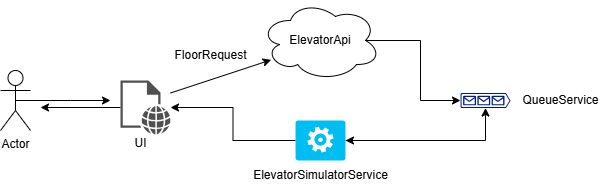

The diagram above was exported from draw.io. Its source (the exported page's mxGraphModel, read from the mxfile embedded in the PNG):
<mxGraphModel dx="870" dy="472" grid="1" gridSize="10" guides="1" tooltips="1" connect="1" arrows="1" fold="1" page="1" pageScale="1" pageWidth="850" pageHeight="1100" math="0" shadow="0">
  <root>
    <mxCell id="0" />
    <mxCell id="1" parent="0" />
    <mxCell id="7T8zOazPCDmQ59rVk0vm-25" style="edgeStyle=orthogonalEdgeStyle;rounded=0;orthogonalLoop=1;jettySize=auto;html=1;exitX=0.5;exitY=0.5;exitDx=0;exitDy=0;exitPerimeter=0;" edge="1" parent="1" source="7T8zOazPCDmQ59rVk0vm-1">
      <mxGeometry relative="1" as="geometry">
        <mxPoint x="250" y="250" as="targetPoint" />
      </mxGeometry>
    </mxCell>
    <mxCell id="7T8zOazPCDmQ59rVk0vm-1" value="Actor" style="shape=umlActor;verticalLabelPosition=bottom;verticalAlign=top;html=1;outlineConnect=0;" vertex="1" parent="1">
      <mxGeometry x="140" y="220" width="30" height="60" as="geometry" />
    </mxCell>
    <mxCell id="7T8zOazPCDmQ59rVk0vm-2" value="ElevatorApi" style="ellipse;shape=cloud;whiteSpace=wrap;html=1;" vertex="1" parent="1">
      <mxGeometry x="400" y="150" width="120" height="80" as="geometry" />
    </mxCell>
    <mxCell id="7T8zOazPCDmQ59rVk0vm-28" style="edgeStyle=orthogonalEdgeStyle;rounded=0;orthogonalLoop=1;jettySize=auto;html=1;" edge="1" parent="1" source="7T8zOazPCDmQ59rVk0vm-3">
      <mxGeometry relative="1" as="geometry">
        <mxPoint x="180" y="257" as="targetPoint" />
      </mxGeometry>
    </mxCell>
    <mxCell id="7T8zOazPCDmQ59rVk0vm-3" value="" style="sketch=0;pointerEvents=1;shadow=0;dashed=0;html=1;strokeColor=none;fillColor=#505050;labelPosition=center;verticalLabelPosition=bottom;verticalAlign=top;outlineConnect=0;align=center;shape=mxgraph.office.concepts.web_page;" vertex="1" parent="1">
      <mxGeometry x="260" y="230" width="50" height="54" as="geometry" />
    </mxCell>
    <mxCell id="7T8zOazPCDmQ59rVk0vm-23" style="edgeStyle=orthogonalEdgeStyle;rounded=0;orthogonalLoop=1;jettySize=auto;html=1;exitX=1;exitY=0.5;exitDx=0;exitDy=0;exitPerimeter=0;entryX=0.5;entryY=1;entryDx=0;entryDy=0;entryPerimeter=0;" edge="1" parent="1" source="7T8zOazPCDmQ59rVk0vm-4" target="7T8zOazPCDmQ59rVk0vm-5">
      <mxGeometry relative="1" as="geometry">
        <mxPoint x="630" y="290" as="targetPoint" />
      </mxGeometry>
    </mxCell>
    <mxCell id="7T8zOazPCDmQ59rVk0vm-24" style="edgeStyle=orthogonalEdgeStyle;rounded=0;orthogonalLoop=1;jettySize=auto;html=1;exitX=0;exitY=0.5;exitDx=0;exitDy=0;exitPerimeter=0;" edge="1" parent="1" source="7T8zOazPCDmQ59rVk0vm-4" target="7T8zOazPCDmQ59rVk0vm-3">
      <mxGeometry relative="1" as="geometry" />
    </mxCell>
    <mxCell id="7T8zOazPCDmQ59rVk0vm-4" value="" style="verticalLabelPosition=bottom;html=1;verticalAlign=top;align=center;strokeColor=none;fillColor=#00BEF2;shape=mxgraph.azure.worker_role;" vertex="1" parent="1">
      <mxGeometry x="435" y="270" width="50" height="40" as="geometry" />
    </mxCell>
    <mxCell id="7T8zOazPCDmQ59rVk0vm-5" value="" style="sketch=0;aspect=fixed;pointerEvents=1;shadow=0;dashed=0;html=1;strokeColor=none;labelPosition=center;verticalLabelPosition=bottom;verticalAlign=top;align=center;fillColor=#00188D;shape=mxgraph.azure.queue_generic" vertex="1" parent="1">
      <mxGeometry x="600" y="242.5" width="50" height="15" as="geometry" />
    </mxCell>
    <mxCell id="7T8zOazPCDmQ59rVk0vm-10" style="edgeStyle=orthogonalEdgeStyle;rounded=0;orthogonalLoop=1;jettySize=auto;html=1;exitX=0.875;exitY=0.5;exitDx=0;exitDy=0;exitPerimeter=0;entryX=0;entryY=0.5;entryDx=0;entryDy=0;entryPerimeter=0;" edge="1" parent="1" source="7T8zOazPCDmQ59rVk0vm-2" target="7T8zOazPCDmQ59rVk0vm-5">
      <mxGeometry relative="1" as="geometry" />
    </mxCell>
    <mxCell id="7T8zOazPCDmQ59rVk0vm-14" value="ElevatorSimulatorService" style="text;html=1;align=center;verticalAlign=middle;resizable=0;points=[];autosize=1;strokeColor=none;fillColor=none;" vertex="1" parent="1">
      <mxGeometry x="380" y="310" width="160" height="30" as="geometry" />
    </mxCell>
    <mxCell id="7T8zOazPCDmQ59rVk0vm-17" value="FloorRequest" style="text;html=1;align=center;verticalAlign=middle;resizable=0;points=[];autosize=1;strokeColor=none;fillColor=none;" vertex="1" parent="1">
      <mxGeometry x="300" y="190" width="100" height="30" as="geometry" />
    </mxCell>
    <mxCell id="7T8zOazPCDmQ59rVk0vm-20" value="QueueService" style="text;html=1;align=center;verticalAlign=middle;resizable=0;points=[];autosize=1;strokeColor=none;fillColor=none;" vertex="1" parent="1">
      <mxGeometry x="650" y="235" width="100" height="30" as="geometry" />
    </mxCell>
    <mxCell id="7T8zOazPCDmQ59rVk0vm-30" value="" style="endArrow=classic;html=1;rounded=0;entryX=0.089;entryY=0.742;entryDx=0;entryDy=0;entryPerimeter=0;" edge="1" parent="1" target="7T8zOazPCDmQ59rVk0vm-2">
      <mxGeometry width="50" height="50" relative="1" as="geometry">
        <mxPoint x="310" y="242.5" as="sourcePoint" />
        <mxPoint x="360" y="192.5" as="targetPoint" />
      </mxGeometry>
    </mxCell>
    <mxCell id="7T8zOazPCDmQ59rVk0vm-31" value="UI" style="text;html=1;align=center;verticalAlign=middle;resizable=0;points=[];autosize=1;strokeColor=none;fillColor=none;" vertex="1" parent="1">
      <mxGeometry x="260" y="278" width="40" height="30" as="geometry" />
    </mxCell>
    <mxCell id="7T8zOazPCDmQ59rVk0vm-33" value="" style="endArrow=classic;html=1;rounded=0;entryX=1;entryY=0.5;entryDx=0;entryDy=0;entryPerimeter=0;" edge="1" parent="1" target="7T8zOazPCDmQ59rVk0vm-4">
      <mxGeometry width="50" height="50" relative="1" as="geometry">
        <mxPoint x="620" y="290" as="sourcePoint" />
        <mxPoint x="450" y="270" as="targetPoint" />
      </mxGeometry>
    </mxCell>
  </root>
</mxGraphModel>